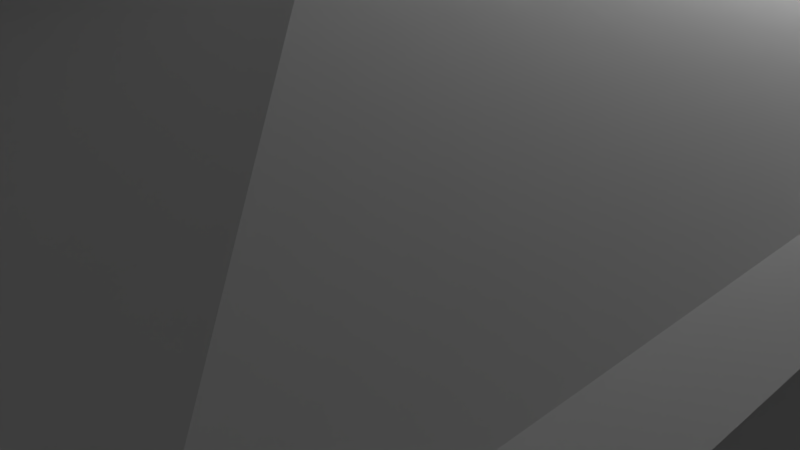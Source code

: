 # Source: Smallerpagoda.blend  (saved by Blender 2.68.0; exported with 4.5.12 LTS)
import bpy
from mathutils import Matrix  # noqa: F401  (used for matrix-valued properties, if any)

bpy.ops.wm.read_factory_settings(use_empty=True)
scene = bpy.context.scene
scene.name = 'Scene'

# ---- collections
col_collection_1 = bpy.data.collections.new('Collection 1'); scene.collection.children.link(col_collection_1)

# ---- materials (node trees are filled in below, after node groups)
mat_material = bpy.data.materials.new('Material')
mat_material.alpha_threshold = 0.0
mat_material.use_transparent_shadow = False
mat_material.roughness = 0.5
mat_material.line_color = (0.0, 0.0, 0.0, 1.0)

# ---- material node trees

# ---- world
world_world = bpy.data.worlds.new('World'); scene.world = world_world
world_world.color = (0.05088, 0.05088, 0.05088)
world_world.use_sun_shadow = False
world_world.sun_shadow_jitter_overblur = 0.0
world_world.cycles.sampling_method = 'MANUAL'
world_world.cycles.sample_map_resolution = 256

# ---- cameras
cam_camera = bpy.data.cameras.new('Camera')
cam_camera.clip_end = 100.0
cam_camera.lens = 35.0
cam_camera.sensor_width = 32.0
cam_camera.sensor_height = 18.0
cam_camera.ortho_scale = 7.314
cam_camera.dof.focus_distance = 0.0
cam_camera.dof.aperture_fstop = 128.0

# ---- lights
light_lamp = bpy.data.lights.new('Lamp', 'POINT')
light_lamp.transmission_factor = 0.0
light_lamp.cutoff_distance = 30.0
light_lamp.energy = 100.0
light_lamp.shadow_buffer_clip_start = 1.001
light_lamp.shadow_soft_size = 0.1
light_lamp.shadow_maximum_resolution = 0.006
light_lamp.use_absolute_resolution = True
light_lamp.cycles.use_multiple_importance_sampling = False

# ---- meshes
me_cube = bpy.data.meshes.new('Cube')
me_cube.from_pydata([(1.0, 1.0, -1.0), (1.0, -1.0, -1.0), (-1.0, -1.0, -1.0), (-1.0, 1.0, -1.0), (1.0, 1.0, 1.0), (1.0, -1.0, 1.0), (-1.0, -1.0, 1.0), (-1.0, 1.0, 1.0), (1.805, 1.805, -1.0), (1.805, -1.805, -1.0), (-1.805, -1.805, -1.0), (-1.805, 1.805, -1.0), (1.011, 1.011, -2.403), (1.011, -1.011, -2.403), (-1.011, -1.011, -2.403), (-1.011, 1.011, -2.403), (1.011, 1.011, -3.344), (1.011, -1.011, -3.344), (-1.011, -1.011, -3.344), (-1.011, 1.011, -3.344), (1.766, 1.766, -3.288), (1.766, -1.766, -3.288), (-1.766, -1.766, -3.288), (-1.766, 1.766, -3.288), (0.7597, 0.7597, -4.535), (0.7597, -0.7597, -4.535), (-0.7597, -0.7597, -4.535), (-0.7597, 0.7597, -4.535), (0.7597, 0.7597, -7.475), (0.7597, -0.7597, -7.475), (-0.7597, -0.7597, -7.475), (-0.7597, 0.7597, -7.475), (1.209, 1.209, -7.301), (1.209, -1.209, -7.301), (-1.209, -1.209, -7.301), (-1.209, 1.209, -7.301), (0.5874, 0.5874, -8.823), (0.5874, -0.5874, -8.823), (-0.5874, -0.5874, -8.823), (-0.5874, 0.5874, -8.823), (1.918, 1.918, -3.406), (1.918, -1.918, -3.406), (-1.918, -1.918, -3.406), (-1.918, 1.918, -3.406), (1.978, 1.978, -1.116), (1.978, -1.978, -1.116), (-1.978, -1.978, -1.116), (-1.978, 1.978, -1.116), (1.412, 1.412, -7.475), (1.412, -1.412, -7.475), (-1.412, -1.412, -7.475), (-1.412, 1.412, -7.475)], [], [(2, 3, 11, 10), (4, 7, 6, 5), (0, 4, 5, 1), (1, 5, 6, 2), (2, 6, 7, 3), (4, 0, 3, 7), (10, 11, 15, 14), (3, 0, 8, 11), (1, 2, 10, 9), (0, 1, 9, 8), (14, 15, 19, 18), (8, 9, 13, 12), (11, 8, 12, 15), (9, 10, 14, 13), (18, 19, 23, 22), (12, 13, 17, 16), (15, 12, 16, 19), (13, 14, 18, 17), (22, 23, 27, 26), (17, 18, 22, 21), (16, 17, 21, 20), (19, 16, 20, 23), (26, 27, 31, 30), (20, 21, 25, 24), (23, 20, 24, 27), (21, 22, 26, 25), (30, 31, 35, 34), (27, 24, 28, 31), (25, 26, 30, 29), (24, 25, 29, 28), (34, 35, 39, 38), (28, 29, 33, 32), (31, 28, 32, 35), (29, 30, 34, 33), (32, 33, 37, 36), (35, 32, 36, 39), (33, 34, 38, 37), (23, 43, 42, 22), (21, 41, 40, 20), (20, 40, 43, 23), (22, 42, 41, 21), (11, 47, 46, 10), (9, 45, 44, 8), (8, 44, 47, 11), (10, 46, 45, 9), (35, 51, 50, 34), (33, 49, 48, 32), (32, 48, 51, 35), (34, 50, 49, 33), (39, 36, 37, 38)])
_uv = me_cube.uv_layers.new(name='UVMap')
_uv.uv.foreach_set('vector', [0.5853, 0.04794, 0.467, 0.0483, 0.4192, 0.0006552, 0.6328, 0.0, 0.6229, 0.9935, 0.6233, 0.8748, 0.7415, 0.8752, 0.7412, 0.9939, 0.7439, 0.99, 0.6261, 0.9903, 0.6257, 0.8717, 0.7435, 0.8713, 0.7396, 0.9918, 0.6262, 0.9922, 0.6259, 0.8735, 0.7392, 0.8731, 0.7419, 0.9943, 0.6241, 0.9947, 0.6238, 0.876, 0.7415, 0.8757, 0.9022, 0.8734, 0.9893, 0.8732, 0.9897, 0.9918, 0.9025, 0.9921, 0.2668, 0.4926, 0.2661, 0.2784, 0.3548, 0.3252, 0.3551, 0.4453, 0.467, 0.0483, 0.4674, 0.167, 0.4199, 0.2149, 0.4192, 0.0006552, 0.5856, 0.1666, 0.5853, 0.04794, 0.6328, 0.0, 0.6334, 0.2143, 0.4674, 0.167, 0.5856, 0.1666, 0.6334, 0.2143, 0.4199, 0.2149, 0.3551, 0.4453, 0.3548, 0.3252, 0.4102, 0.3251, 0.4105, 0.4451, 0.268, 0.4921, 0.2673, 0.2779, 0.3559, 0.3247, 0.3563, 0.4447, 0.6173, 0.6483, 0.6167, 0.434, 0.7099, 0.4808, 0.7103, 0.6009, 0.0006573, 0.6932, 0.0, 0.4789, 0.09361, 0.5257, 0.09398, 0.6458, 0.5876, 0.04601, 0.468, 0.04638, 0.4229, 0.001732, 0.6319, 0.001091, 0.3563, 0.4447, 0.3559, 0.3247, 0.4114, 0.3245, 0.4117, 0.4446, 0.7103, 0.6009, 0.7099, 0.4808, 0.7509, 0.4807, 0.7513, 0.6007, 0.09398, 0.6458, 0.09361, 0.5257, 0.1469, 0.5256, 0.1473, 0.6456, 0.4192, 0.2538, 0.2096, 0.2544, 0.2691, 0.1734, 0.3592, 0.1731, 0.588, 0.166, 0.5876, 0.04601, 0.6319, 0.001091, 0.6325, 0.2107, 0.4683, 0.1664, 0.588, 0.166, 0.6325, 0.2107, 0.4236, 0.2113, 0.468, 0.04638, 0.4683, 0.1664, 0.4236, 0.2113, 0.4229, 0.001732, 0.3592, 0.1731, 0.2691, 0.1734, 0.2685, 0.0002765, 0.3587, 0.0, 0.4192, 0.2542, 0.2096, 0.2536, 0.2695, 0.173, 0.3597, 0.1732, 0.007451, 0.2766, 0.2171, 0.2759, 0.1576, 0.371, 0.06746, 0.3713, 0.4191, 0.2617, 0.2095, 0.2608, 0.2696, 0.1727, 0.3598, 0.1731, 0.8213, 0.7187, 0.7315, 0.719, 0.704, 0.6924, 0.847, 0.6919, 0.06746, 0.3713, 0.1576, 0.371, 0.158, 0.4991, 0.06786, 0.4994, 0.3598, 0.1731, 0.2696, 0.1727, 0.2704, 0.006066, 0.3605, 0.006476, 0.3597, 0.1732, 0.2695, 0.173, 0.2701, -0.0001616, 0.3602, 0.0001149, 0.1435, 0.8471, 0.0, 0.8466, 0.0372, 0.7525, 0.1069, 0.7527, 0.7318, 0.8091, 0.8216, 0.8089, 0.8475, 0.8355, 0.7044, 0.8359, 0.7315, 0.719, 0.7318, 0.8091, 0.7044, 0.8359, 0.704, 0.6924, 0.9018, 0.7111, 0.9021, 0.8013, 0.8759, 0.828, 0.8754, 0.6845, 0.1433, 0.8454, -0.0002125, 0.8459, 0.03641, 0.7515, 0.1061, 0.7513, 0.7704, 0.4508, 0.7699, 0.3073, 0.8614, 0.3439, 0.8616, 0.4136, 0.1436, 0.845, 0.000108, 0.8446, 0.03732, 0.7475, 0.107, 0.7477, 1.0, 0.2545, 0.992, 0.2455, 0.9913, 0.473, 0.9994, 0.4641, 0.9907, 0.8579, 0.9988, 0.8669, 0.9981, 0.6393, 0.99, 0.6483, 0.2002, 0.9322, 0.2096, 0.9412, 0.2089, 0.7136, 0.1996, 0.7226, 0.9717, 0.2293, 0.9829, 0.2383, 0.9836, 0.01074, 0.9723, 0.01969, 0.9831, 0.4628, 0.9913, 0.473, 0.9905, 0.2383, 0.9824, 0.2486, 0.9843, 0.2281, 0.9924, 0.2383, 0.9917, 0.003595, 0.9836, 0.01385, 0.4235, 0.8282, 0.4331, 0.8384, 0.4324, 0.6037, 0.4228, 0.614, 0.5148, 0.806, 0.5269, 0.8162, 0.5262, 0.5815, 0.5142, 0.5917, 0.9426, 0.7949, 0.9544, 0.8069, 0.9539, 0.6393, 0.9422, 0.6514, 0.9549, 0.7949, 0.9667, 0.8069, 0.9662, 0.6393, 0.9544, 0.6514, 0.969, 0.3939, 0.9824, 0.4059, 0.9819, 0.2383, 0.9685, 0.2504, 0.9555, 0.2262, 0.9712, 0.2383, 0.9717, 0.07073, 0.9559, 0.08271, 0.9266, 0.09432, 0.1035, 0.7385, 0.1044, 0.7344, 0.1043, 0.7395])
me_cube.materials.append(mat_material)
me_cube.use_remesh_preserve_volume = False
me_cube.use_remesh_preserve_attributes = False
me_cube.use_mirror_vertex_groups = False
me_cube.update()

# ---- objects
ob_cube = bpy.data.objects.new('Cube', me_cube)
ob_lamp = bpy.data.objects.new('Lamp', light_lamp)
ob_camera = bpy.data.objects.new('Camera', cam_camera)

# ---- transforms, parenting, visibility, modifiers, constraints
ob_cube.location = (0.0, 0.0, 0.0)
ob_cube.scale = (3.465, 3.465, -1.062)
ob_cube.lock_rotations_4d = False
ob_cube.empty_display_type = 'ARROWS'
ob_cube.lineart.crease_threshold = 0.0
ob_lamp.location = (4.076, 1.005, 5.904)
ob_lamp.rotation_euler = (0.6503, 0.05522, 1.866)
ob_lamp.lock_rotations_4d = False
ob_lamp.empty_display_type = 'ARROWS'
ob_lamp.color = (0.0, 0.0, 0.0, 0.0)
ob_lamp.lineart.crease_threshold = 0.0
ob_camera.location = (7.481, -6.508, 5.344)
ob_camera.rotation_euler = (1.109, 0.01082, 0.8149)
ob_camera.lock_rotations_4d = False
ob_camera.empty_display_type = 'ARROWS'
ob_camera.color = (0.0, 0.0, 0.0, 0.0)
ob_camera.display_type = 'WIRE'
ob_camera.lineart.crease_threshold = 0.0

# ---- collection membership
col_collection_1.objects.link(ob_cube)
col_collection_1.objects.link(ob_lamp)
col_collection_1.objects.link(ob_camera)

# ---- scene / render settings (as saved in the file)
scene.camera = ob_camera
scene.frame_start = 1; scene.frame_end = 250; scene.frame_set(0)
scene.render.engine = 'BLENDER_EEVEE_NEXT'
scene.render.image_settings.color_mode = 'RGB'
scene.render.image_settings.compression = 90
scene.render.resolution_percentage = 50
scene.render.dither_intensity = 0.0
scene.cycles.use_denoising = False
scene.cycles.samples = 10
scene.cycles.sampling_pattern = 'TABULATED_SOBOL'
scene.cycles.light_sampling_threshold = 0.0
scene.cycles.use_adaptive_sampling = False
scene.cycles.use_light_tree = False
scene.cycles.blur_glossy = 0.0
scene.cycles.volume_bounces = 1
scene.cycles.pixel_filter_type = 'GAUSSIAN'
scene.cycles.sample_clamp_indirect = 0.0
scene.view_settings.view_transform = 'Standard'
bpy.context.view_layer.update()
